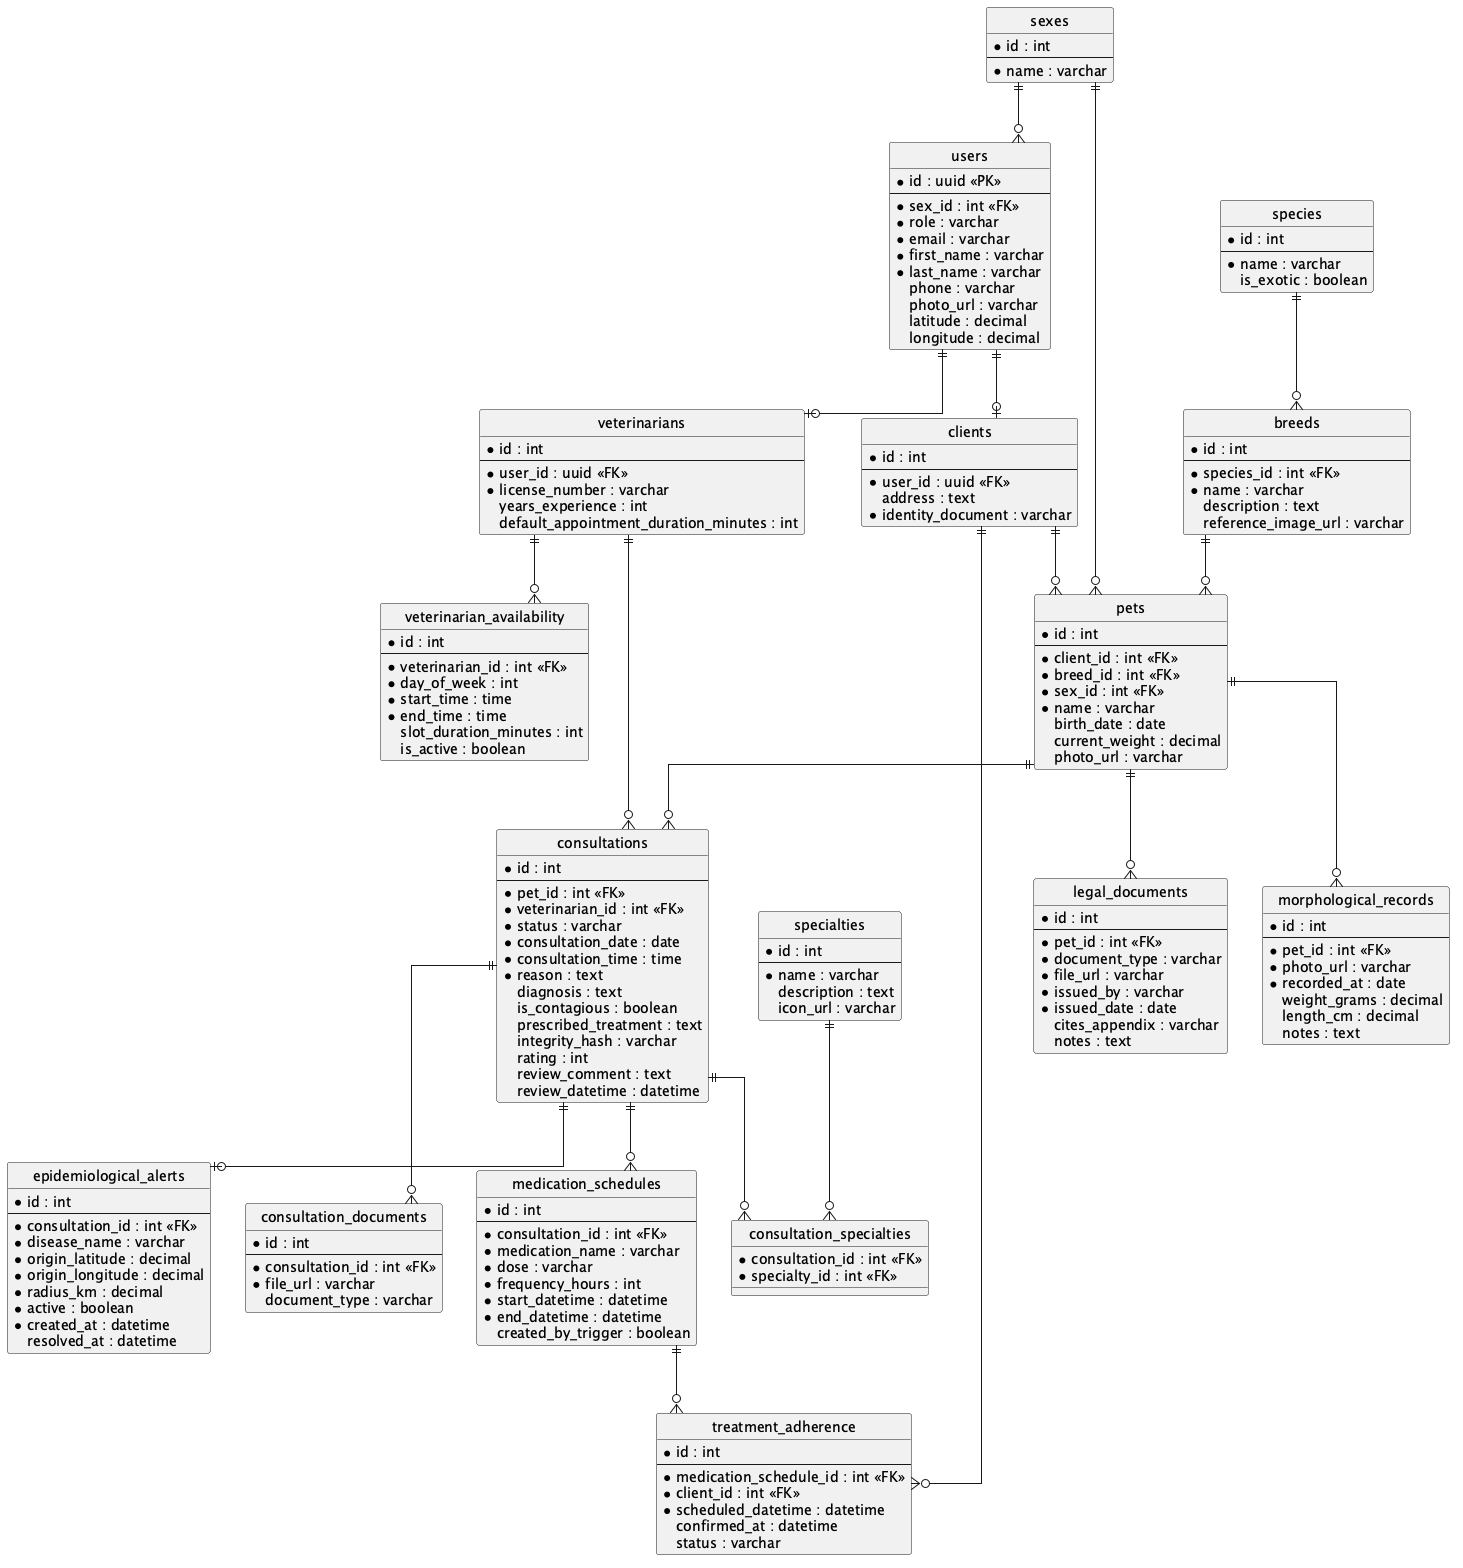

The diagram above was rendered by PlantUML. Its source (embedded in the PNG):
@startuml
' Ocultar el ícono de clase para estilo DER
hide circle

' Líneas ortogonales para mayor orden
skinparam linetype ortho

entity "sexes" {
  * id : int
  --
  * name : varchar
}

entity "users" {
  * id : uuid <<PK>>
  --
  * sex_id : int <<FK>>
  * role : varchar
  * email : varchar
  * first_name : varchar
  * last_name : varchar
  phone : varchar
  photo_url : varchar
  latitude : decimal
  longitude : decimal
}

entity "clients" {
  * id : int
  --
  * user_id : uuid <<FK>>
  address : text
  * identity_document : varchar
}

entity "veterinarians" {
  * id : int
  --
  * user_id : uuid <<FK>>
  * license_number : varchar
  years_experience : int
  default_appointment_duration_minutes : int
}

entity "species" {
  * id : int
  --
  * name : varchar
  is_exotic : boolean
}

entity "breeds" {
  * id : int
  --
  * species_id : int <<FK>>
  * name : varchar
  description : text
  reference_image_url : varchar
}

entity "pets" {
  * id : int
  --
  * client_id : int <<FK>>
  * breed_id : int <<FK>>
  * sex_id : int <<FK>>
  * name : varchar
  birth_date : date
  current_weight : decimal
  photo_url : varchar
}

entity "specialties" {
  * id : int
  --
  * name : varchar
  description : text
  icon_url : varchar
}

entity "consultations" {
  * id : int
  --
  * pet_id : int <<FK>>
  * veterinarian_id : int <<FK>>
  * status : varchar
  * consultation_date : date
  * consultation_time : time
  * reason : text
  diagnosis : text
  is_contagious : boolean
  prescribed_treatment : text
  integrity_hash : varchar
  rating : int
  review_comment : text
  review_datetime : datetime
}

entity "veterinarian_availability" {
  * id : int
  --
  * veterinarian_id : int <<FK>>
  * day_of_week : int
  * start_time : time
  * end_time : time
  slot_duration_minutes : int
  is_active : boolean
}

entity "consultation_documents" {
  * id : int
  --
  * consultation_id : int <<FK>>
  * file_url : varchar
  document_type : varchar
}

entity "consultation_specialties" {
  * consultation_id : int <<FK>>
  * specialty_id : int <<FK>>
}

' --- NUEVAS TABLAS ---

entity "medication_schedules" {
  * id : int
  --
  * consultation_id : int <<FK>>
  * medication_name : varchar
  * dose : varchar
  * frequency_hours : int
  * start_datetime : datetime
  * end_datetime : datetime
  created_by_trigger : boolean
}

entity "treatment_adherence" {
  * id : int
  --
  * medication_schedule_id : int <<FK>>
  * client_id : int <<FK>>
  * scheduled_datetime : datetime
  confirmed_at : datetime
  status : varchar
}

entity "epidemiological_alerts" {
  * id : int
  --
  * consultation_id : int <<FK>>
  * disease_name : varchar
  * origin_latitude : decimal
  * origin_longitude : decimal
  * radius_km : decimal
  * active : boolean
  * created_at : datetime
  resolved_at : datetime
}

entity "morphological_records" {
  * id : int
  --
  * pet_id : int <<FK>>
  * photo_url : varchar
  * recorded_at : date
  weight_grams : decimal
  length_cm : decimal
  notes : text
}

entity "legal_documents" {
  * id : int
  --
  * pet_id : int <<FK>>
  * document_type : varchar
  * file_url : varchar
  * issued_by : varchar
  * issued_date : date
  cites_appendix : varchar
  notes : text
}

' Relaciones de Autenticación y Perfil Único
sexes ||--o{ users
sexes ||--o{ pets
users ||--o| clients
users ||--o| veterinarians

' Relaciones del Catálogo de Animales
species ||--o{ breeds
breeds ||--o{ pets
clients ||--o{ pets

' Relaciones de Consultas Médicas
pets ||--o{ consultations
veterinarians ||--o{ consultations
veterinarians ||--o{ veterinarian_availability
consultations ||--o{ consultation_documents
consultations ||--o{ consultation_specialties
specialties ||--o{ consultation_specialties

' Nuevas relaciones
consultations ||--o{ medication_schedules
medication_schedules ||--o{ treatment_adherence
clients ||--o{ treatment_adherence
consultations ||--o| epidemiological_alerts
pets ||--o{ morphological_records
pets ||--o{ legal_documents

@enduml